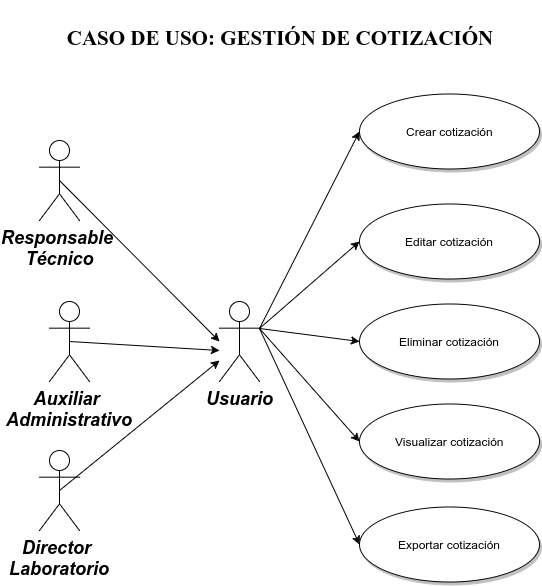

The diagram above was exported from draw.io. Its source (the exported page's mxGraphModel, read from the mxfile embedded in the PNG):
<mxGraphModel dx="872" dy="444" grid="1" gridSize="10" guides="1" tooltips="1" connect="1" arrows="1" fold="1" page="1" pageScale="1.5" pageWidth="826" pageHeight="1169" math="0" shadow="0">
  <root>
    <mxCell id="0" style=";html=1;" />
    <mxCell id="1" style=";html=1;" parent="0" />
    <mxCell id="437917cef4df7a2b-146" value="Responsable &lt;br&gt;Técnico" style="shape=umlActor;verticalLabelPosition=bottom;verticalAlign=top;fillColor=#FFFFFF;strokeColor=#000000;fontStyle=3;fontSize=18;fontFamily=Helvetica;strokeWidth=1;html=1;gradientColor=none;" vertex="1" parent="1">
      <mxGeometry x="70" y="140" width="40" height="80" as="geometry" />
    </mxCell>
    <mxCell id="121" value="Crear cotización" style="shape=mxgraph.flowchart.on-page_reference;fillColor=#FFFFFF;strokeColor=#000000;strokeWidth=1;shadow=1;gradientColor=none;html=1;" vertex="1" parent="1">
      <mxGeometry x="390" y="93.5" width="180" height="75" as="geometry" />
    </mxCell>
    <mxCell id="124" value="Editar cotización" style="shape=mxgraph.flowchart.on-page_reference;fillColor=#FFFFFF;strokeColor=#000000;strokeWidth=1;shadow=1;gradientColor=none;html=1;" vertex="1" parent="1">
      <mxGeometry x="390" y="203" width="180" height="75" as="geometry" />
    </mxCell>
    <mxCell id="125" value="Visualizar cotización" style="shape=mxgraph.flowchart.on-page_reference;fillColor=#FFFFFF;strokeColor=#000000;strokeWidth=1;shadow=1;gradientColor=none;html=1;" vertex="1" parent="1">
      <mxGeometry x="390" y="403" width="180" height="75" as="geometry" />
    </mxCell>
    <mxCell id="132" value="Eliminar cotización" style="shape=mxgraph.flowchart.on-page_reference;fillColor=#FFFFFF;strokeColor=#000000;strokeWidth=1;shadow=1;gradientColor=none;html=1;" vertex="1" parent="1">
      <mxGeometry x="390" y="303.5" width="180" height="75" as="geometry" />
    </mxCell>
    <mxCell id="134" value="Exportar cotización" style="shape=mxgraph.flowchart.on-page_reference;fillColor=#FFFFFF;strokeColor=#000000;strokeWidth=1;shadow=1;gradientColor=none;html=1;" vertex="1" parent="1">
      <mxGeometry x="390" y="506.5" width="180" height="75" as="geometry" />
    </mxCell>
    <mxCell id="437917cef4df7a2b-156" value="Auxiliar &lt;br&gt;Administrativo" style="shape=umlActor;verticalLabelPosition=bottom;verticalAlign=top;fillColor=#FFFFFF;strokeColor=#000000;fontStyle=3;fontSize=18;fontFamily=Helvetica;strokeWidth=1;html=1;gradientColor=none;" vertex="1" parent="1">
      <mxGeometry x="80" y="301" width="40" height="80" as="geometry" />
    </mxCell>
    <mxCell id="437917cef4df7a2b-157" value="Director &lt;br&gt;Laboratorio" style="shape=umlActor;verticalLabelPosition=bottom;verticalAlign=top;fillColor=#FFFFFF;strokeColor=#000000;fontStyle=3;fontSize=18;fontFamily=Helvetica;strokeWidth=1;html=1;gradientColor=none;" vertex="1" parent="1">
      <mxGeometry x="70" y="450" width="40" height="80" as="geometry" />
    </mxCell>
    <mxCell id="674701d9fb0e20f1-139" value="CASO DE USO: GESTIÓN DE COTIZACIÓN" style="text;html=1;strokeColor=none;fillColor=none;align=center;verticalAlign=middle;whiteSpace=wrap;fontFamily=Tahoma;spacingTop=0;fontSize=21;fontStyle=1" vertex="1" parent="1">
      <mxGeometry x="60" width="500" height="75" as="geometry" />
    </mxCell>
    <mxCell id="674701d9fb0e20f1-140" value="Usuario" style="shape=umlActor;verticalLabelPosition=bottom;verticalAlign=top;fillColor=#FFFFFF;strokeColor=#000000;fontStyle=3;fontSize=18;fontFamily=Helvetica;strokeWidth=1;html=1;gradientColor=none;" vertex="1" parent="1">
      <mxGeometry x="250" y="301" width="40" height="80" as="geometry" />
    </mxCell>
    <mxCell id="674701d9fb0e20f1-153" style="edgeStyle=none;rounded=1;html=1;exitX=0.5;exitY=0.5;exitPerimeter=0;jettySize=auto;orthogonalLoop=1;fontFamily=Tahoma;fontSize=21;" edge="1" parent="1" source="437917cef4df7a2b-146">
      <mxGeometry relative="1" as="geometry">
        <mxPoint x="250" y="341" as="targetPoint" />
      </mxGeometry>
    </mxCell>
    <mxCell id="674701d9fb0e20f1-154" style="edgeStyle=none;rounded=1;html=1;exitX=0.5;exitY=0.5;exitPerimeter=0;jettySize=auto;orthogonalLoop=1;fontFamily=Tahoma;fontSize=21;" edge="1" parent="1" source="437917cef4df7a2b-156">
      <mxGeometry relative="1" as="geometry">
        <mxPoint x="250" y="350" as="targetPoint" />
      </mxGeometry>
    </mxCell>
    <mxCell id="674701d9fb0e20f1-155" style="edgeStyle=none;rounded=1;html=1;exitX=0.5;exitY=0.5;exitPerimeter=0;jettySize=auto;orthogonalLoop=1;fontFamily=Tahoma;fontSize=21;" edge="1" parent="1" source="437917cef4df7a2b-157">
      <mxGeometry relative="1" as="geometry">
        <mxPoint x="250" y="360" as="targetPoint" />
      </mxGeometry>
    </mxCell>
    <mxCell id="674701d9fb0e20f1-156" style="edgeStyle=none;rounded=1;html=1;exitX=1;exitY=0.3333333333333333;exitPerimeter=0;entryX=0;entryY=0.5;entryPerimeter=0;jettySize=auto;orthogonalLoop=1;fontFamily=Tahoma;fontSize=21;" edge="1" parent="1" source="674701d9fb0e20f1-140" target="121">
      <mxGeometry relative="1" as="geometry" />
    </mxCell>
    <mxCell id="674701d9fb0e20f1-157" style="edgeStyle=none;rounded=1;html=1;exitX=1;exitY=0.3333333333333333;exitPerimeter=0;entryX=0;entryY=0.5;entryPerimeter=0;jettySize=auto;orthogonalLoop=1;fontFamily=Tahoma;fontSize=21;" edge="1" parent="1" source="674701d9fb0e20f1-140" target="124">
      <mxGeometry relative="1" as="geometry" />
    </mxCell>
    <mxCell id="674701d9fb0e20f1-158" style="edgeStyle=none;rounded=1;html=1;exitX=1;exitY=0.3333333333333333;exitPerimeter=0;entryX=0;entryY=0.5;entryPerimeter=0;jettySize=auto;orthogonalLoop=1;fontFamily=Tahoma;fontSize=21;" edge="1" parent="1" source="674701d9fb0e20f1-140" target="132">
      <mxGeometry relative="1" as="geometry" />
    </mxCell>
    <mxCell id="674701d9fb0e20f1-159" style="edgeStyle=none;rounded=1;html=1;exitX=1;exitY=0.3333333333333333;exitPerimeter=0;entryX=0;entryY=0.5;entryPerimeter=0;jettySize=auto;orthogonalLoop=1;fontFamily=Tahoma;fontSize=21;" edge="1" parent="1" source="674701d9fb0e20f1-140" target="125">
      <mxGeometry relative="1" as="geometry" />
    </mxCell>
    <mxCell id="674701d9fb0e20f1-160" style="edgeStyle=none;rounded=1;html=1;exitX=1;exitY=0.3333333333333333;exitPerimeter=0;entryX=0;entryY=0.5;entryPerimeter=0;jettySize=auto;orthogonalLoop=1;fontFamily=Tahoma;fontSize=21;" edge="1" parent="1" source="674701d9fb0e20f1-140" target="134">
      <mxGeometry relative="1" as="geometry" />
    </mxCell>
  </root>
</mxGraphModel>